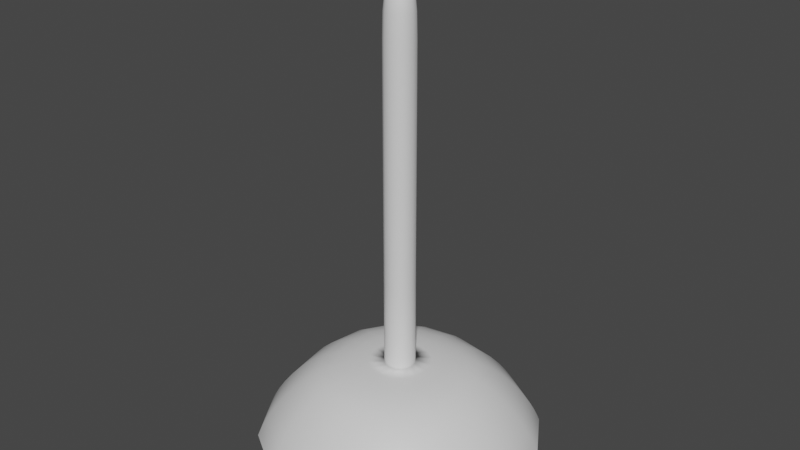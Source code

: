 # Source: light.blend  (saved by Blender 2.92.15; exported with 4.5.12 LTS)
import bpy
from mathutils import Matrix  # noqa: F401  (used for matrix-valued properties, if any)

bpy.ops.wm.read_factory_settings(use_empty=True)
scene = bpy.context.scene
scene.name = 'Scene'

# ---- collections
col_collection = bpy.data.collections.new('Collection'); scene.collection.children.link(col_collection)

# ---- materials (node trees are filled in below, after node groups)
mat_material_001 = bpy.data.materials.new('Material.001')
mat_material_001.use_transparent_shadow = False
mat_material_002 = bpy.data.materials.new('Material.002')
mat_material_002.use_transparent_shadow = False

# ---- material node trees
mat_material_001.use_nodes = True; mat_material_001.node_tree.nodes.clear()
_N = mat_material_001.node_tree.nodes; _L = mat_material_001.node_tree.links
n0 = _N.new('ShaderNodeBsdfPrincipled'); n0.name = 'Principled BSDF'; n0.location = (10, 300)
n0.distribution = 'GGX'
n0.subsurface_method = 'BURLEY'
n0.inputs[3].default_value = 1.45
n0.inputs[27].default_value = (0.0, 0.0, 0.0, 1.0)
n0.inputs[28].default_value = 1.0
n1 = _N.new('ShaderNodeOutputMaterial'); n1.name = 'Material Output'; n1.location = (300, 300)
_L.new(n0.outputs[0], n1.inputs[0])
n1.is_active_output = True
mat_material_002.use_nodes = True; mat_material_002.node_tree.nodes.clear()
_N = mat_material_002.node_tree.nodes; _L = mat_material_002.node_tree.links
n0 = _N.new('ShaderNodeBsdfPrincipled'); n0.name = 'Principled BSDF'; n0.location = (10, 300)
n0.distribution = 'GGX'
n0.subsurface_method = 'BURLEY'
n0.inputs[3].default_value = 1.45
n0.inputs[27].default_value = (0.0, 0.0, 0.0, 1.0)
n0.inputs[28].default_value = 1.0
n1 = _N.new('ShaderNodeOutputMaterial'); n1.name = 'Material Output'; n1.location = (300, 300)
_L.new(n0.outputs[0], n1.inputs[0])
n1.is_active_output = True

# ---- world
world_world = bpy.data.worlds.new('World'); scene.world = world_world
world_world.use_nodes = True; world_world.node_tree.nodes.clear()
_N = world_world.node_tree.nodes; _L = world_world.node_tree.links
n0 = _N.new('ShaderNodeOutputWorld'); n0.name = 'World Output'; n0.location = (300, 300)
n1 = _N.new('ShaderNodeBackground'); n1.name = 'Background'; n1.location = (10, 300)
n1.inputs[0].default_value = (0.05088, 0.05088, 0.05088, 1.0)
_L.new(n1.outputs[0], n0.inputs[0])
n0.is_active_output = True
world_world.color = (0.05088, 0.05088, 0.05088)
world_world.use_sun_shadow = False
world_world.sun_shadow_jitter_overblur = 0.0

# ---- meshes
me_cube_002 = bpy.data.meshes.new('Cube.002')
me_cube_002.from_pydata([(-1.602, -1.602, 0.3701), (-1.0, -1.0, 1.0), (-1.602, 1.602, 0.3701), (-1.0, 1.0, 1.0), (1.602, -1.602, 0.3701), (1.0, -1.0, 1.0), (1.602, 1.602, 0.3701), (1.0, 1.0, 1.0), (-1.733, 1.733, 0.06676), (-1.733, -1.733, 0.06676), (1.733, 1.733, 0.06676), (1.733, -1.733, 0.06676), (-0.1865, -0.1865, 1.0), (-0.1865, 0.1865, 1.0), (0.1865, 0.1865, 1.0), (0.1865, -0.1865, 1.0), (-0.1865, -0.1865, 4.855), (-0.1865, 0.1865, 4.855), (0.1865, 0.1865, 4.855), (0.1865, -0.1865, 4.855), (-0.1865, -0.1865, 5.329), (-0.1865, 0.1865, 5.329), (0.1865, 0.1865, 5.329), (0.1865, -0.1865, 5.329)], [], [(0, 1, 3, 2), (2, 3, 7, 6), (6, 7, 5, 4), (4, 5, 1, 0), (2, 6, 10, 8), (3, 1, 12, 13), (15, 12, 13, 14), (0, 2, 8, 9), (6, 4, 11, 10), (4, 0, 9, 11), (15, 14, 18, 19), (1, 5, 15, 12), (7, 3, 13, 14), (5, 7, 14, 15), (17, 16, 20, 21), (13, 12, 16, 17), (12, 15, 19, 16), (14, 13, 17, 18), (22, 21, 20, 23), (16, 19, 23, 20), (18, 17, 21, 22), (19, 18, 22, 23)])
me_cube_002.polygons.foreach_set('use_smooth', [True] * 22)
me_cube_002.polygons.foreach_set('material_index', [1, 1, 1, 1, 1, 1, 1, 1, 1, 1, 0, 1, 1, 1, 0, 0, 0, 0, 0, 0, 0, 0])
_uv = me_cube_002.uv_layers.new(name='UVMap')
_uv.uv.foreach_set('vector', [0.375, 0.0, 0.625, 0.0, 0.625, 0.25, 0.375, 0.25, 0.375, 0.25, 0.625, 0.25, 0.625, 0.5, 0.375, 0.5, 0.375, 0.5, 0.625, 0.5, 0.625, 0.75, 0.375, 0.75, 0.375, 0.75, 0.625, 0.75, 0.625, 1.0, 0.375, 1.0, 0.375, 0.25, 0.375, 0.5, 0.375, 0.5, 0.375, 0.25, 0.625, 0.25, 0.625, 0.0, 0.625, 0.0, 0.625, 0.25, 0.0, 0.0, 0.0, 0.0, 0.0, 0.0, 0.0, 0.0, 0.375, 0.0, 0.375, 0.25, 0.375, 0.25, 0.375, 0.0, 0.375, 0.5, 0.375, 0.75, 0.375, 0.75, 0.375, 0.5, 0.375, 0.75, 0.375, 1.0, 0.375, 1.0, 0.375, 0.75, 0.625, 0.75, 0.625, 0.5, 0.625, 0.5, 0.625, 0.75, 0.625, 1.0, 0.625, 0.75, 0.625, 0.75, 0.625, 1.0, 0.625, 0.5, 0.625, 0.25, 0.625, 0.25, 0.625, 0.5, 0.625, 0.75, 0.625, 0.5, 0.625, 0.5, 0.625, 0.75, 0.625, 0.25, 0.625, 0.0, 0.625, 0.0, 0.625, 0.25, 0.625, 0.25, 0.625, 0.0, 0.625, 0.0, 0.625, 0.25, 0.625, 1.0, 0.625, 0.75, 0.625, 0.75, 0.625, 1.0, 0.625, 0.5, 0.625, 0.25, 0.625, 0.25, 0.625, 0.5, 0.625, 0.5, 0.875, 0.5, 0.875, 0.75, 0.625, 0.75, 0.625, 1.0, 0.625, 0.75, 0.625, 0.75, 0.625, 1.0, 0.625, 0.5, 0.625, 0.25, 0.625, 0.25, 0.625, 0.5, 0.625, 0.75, 0.625, 0.5, 0.625, 0.5, 0.625, 0.75])
me_cube_002.materials.append(mat_material_001)
me_cube_002.materials.append(mat_material_002)
me_cube_002.use_remesh_fix_poles = True
me_cube_002.use_remesh_preserve_attributes = False
me_cube_002.use_mirror_vertex_groups = False
me_cube_002.update()

# ---- objects
ob_cube = bpy.data.objects.new('Cube', me_cube_002)

# ---- transforms, parenting, visibility, modifiers, constraints
ob_cube.location = (0.0, 0.0, -0.06805)
ob_cube.lineart.crease_threshold = 0.0
_m = ob_cube.modifiers.new('Subdivision', 'SUBSURF')
_m.uv_smooth = 'PRESERVE_CORNERS'
_m.levels = 2

# ---- collection membership
col_collection.objects.link(ob_cube)

# ---- scene / render settings (as saved in the file)
scene.frame_start = 1; scene.frame_end = 250; scene.frame_set(1)
scene.render.engine = 'BLENDER_EEVEE_NEXT'
scene.cycles.use_denoising = False
scene.cycles.samples = 128
scene.cycles.sampling_pattern = 'TABULATED_SOBOL'
scene.cycles.use_adaptive_sampling = False
scene.cycles.use_light_tree = False
scene.view_settings.view_transform = 'Filmic'
bpy.context.view_layer.update()

# ---- added for rendering (the .blend has no active camera and no usable light): camera, sun
cam_auto = bpy.data.cameras.new('AutoCamera')
cam_auto.lens = 50.0
cam_auto.sensor_width = 36.0
cam_auto.clip_end = 1000.0
ob_auto_camera = bpy.data.objects.new('AutoCamera', cam_auto)
scene.collection.objects.link(ob_auto_camera)
ob_auto_camera.location = (6.65364, -7.98436, 7.95294)
ob_auto_camera.rotation_euler = (1.09748, -7.21219e-08, 0.694738)
scene.camera = ob_auto_camera
light_auto_sun = bpy.data.lights.new('AutoSun', 'SUN')
light_auto_sun.energy = 3.0
light_auto_sun.angle = 0.0523599
ob_auto_sun = bpy.data.objects.new('AutoSun', light_auto_sun)
scene.collection.objects.link(ob_auto_sun)
ob_auto_sun.rotation_euler = (0.872665, 0.174533, 0.523599)
bpy.context.view_layer.update()
